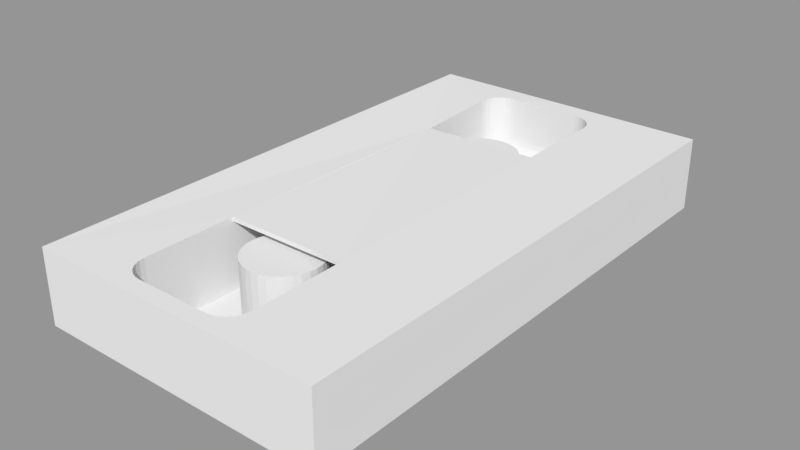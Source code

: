# Source: VHS_Tape.blend  (saved by Blender 2.79.0; exported with 4.5.12 LTS)
import bpy
from mathutils import Matrix  # noqa: F401  (used for matrix-valued properties, if any)

bpy.ops.wm.read_factory_settings(use_empty=True)
scene = bpy.context.scene
scene.name = 'Scene'

# ---- collections
col_collection_1 = bpy.data.collections.new('Collection 1'); scene.collection.children.link(col_collection_1)

# ---- materials (node trees are filled in below, after node groups)
mat_material = bpy.data.materials.new('Material')
mat_material.alpha_threshold = 0.0
mat_material.use_transparent_shadow = False
mat_material.roughness = 0.5
mat_material.line_color = (0.0, 0.0, 0.0, 1.0)

# ---- material node trees

# ---- meshes
me_cube_002 = bpy.data.meshes.new('Cube.002')
me_cube_002.from_pydata([(-0.05, -0.08495, -0.00745), (-0.05, 0.08495, -0.00745), (-0.05, -0.08495, 0.00745), (-0.05, 0.08495, 0.00745)], [], [(0, 2, 3, 1)])
_uv = me_cube_002.uv_layers.new(name='UVMap')
_uv.uv.foreach_set('vector', [0.0, 0.0, 0.0, 0.0, 0.0, 0.0, 0.0, 0.0])
me_cube_002.materials.append(mat_material)
me_cube_002.use_remesh_preserve_volume = False
me_cube_002.use_remesh_preserve_attributes = False
me_cube_002.use_mirror_vertex_groups = False
me_cube_002.update()
me_cube_001 = bpy.data.meshes.new('Cube.001')
me_cube_001.from_pydata([(-0.02324, 0.04383, 0.01174), (-0.024, -0.04504, 0.0125), (0.01732, -0.04504, 0.0125), (0.01732, 0.04383, 0.0125), (0.01733, 0.04382, 0.0111), (0.01733, -0.04504, 0.0111), (-0.02399, -0.04504, 0.0111), (-0.02323, 0.04382, 0.01034)], [], [(2, 3, 0, 1), (5, 6, 7, 4), (2, 1, 6, 5), (0, 3, 4, 7)])
_uv = me_cube_001.uv_layers.new(name='UVMap')
_uv.uv.foreach_set('vector', [0.0, 0.0, 0.0, 0.0, 0.0, 0.0, 0.0, 0.0, 0.0, 0.0, 0.0, 0.0, 0.0, 0.0, 0.0, 0.0, 0.0, 0.0, 0.0, 0.0, 0.0, 0.0, 0.0, 0.0, 0.0, 0.0, 0.0, 0.0, 0.0, 0.0, 0.0, 0.0])
me_cube_001.materials.append(mat_material)
me_cube_001.use_remesh_preserve_volume = False
me_cube_001.use_remesh_preserve_attributes = False
me_cube_001.use_mirror_vertex_groups = False
me_cube_001.update()
me_cylinder_001 = bpy.data.meshes.new('Cylinder.001')
me_cylinder_001.from_pydata([(-0.007569, -0.03061, -0.005563), (-0.007569, -0.03061, -0.03062), (-0.01001, -0.03037, -0.005563), (-0.01001, -0.03037, -0.03062), (-0.01236, -0.02965, -0.005563), (-0.01236, -0.02965, -0.03062), (-0.01453, -0.0285, -0.005563), (-0.01453, -0.0285, -0.03062), (-0.01643, -0.02694, -0.005563), (-0.01643, -0.02694, -0.03062), (-0.01798, -0.02504, -0.005563), (-0.01798, -0.02504, -0.03062), (-0.01914, -0.02287, -0.005563), (-0.01914, -0.02287, -0.03062), (-0.01985, -0.02052, -0.005563), (-0.01985, -0.02052, -0.03062), (-0.0201, -0.01808, -0.005563), (-0.0201, -0.01808, -0.03062), (-0.01985, -0.01564, -0.005563), (-0.01985, -0.01564, -0.03062), (-0.01914, -0.01329, -0.005563), (-0.01914, -0.01329, -0.03062), (-0.01798, -0.01112, -0.005563), (-0.01798, -0.01112, -0.03062), (-0.01643, -0.009223, -0.005563), (-0.01643, -0.009223, -0.03062), (-0.01453, -0.007665, -0.005563), (-0.01453, -0.007665, -0.03062), (-0.01236, -0.006507, -0.005563), (-0.01236, -0.006507, -0.03062), (-0.01001, -0.005795, -0.005563), (-0.01001, -0.005795, -0.03062), (-0.007569, -0.005554, -0.005563), (-0.007569, -0.005554, -0.03062), (-0.005126, -0.005795, -0.005563), (-0.005126, -0.005795, -0.03062), (-0.002776, -0.006507, -0.005563), (-0.002776, -0.006507, -0.03062), (-0.0006102, -0.007665, -0.005563), (-0.0006102, -0.007665, -0.03062), (0.001288, -0.009223, -0.005563), (0.001288, -0.009223, -0.03062), (0.002846, -0.01112, -0.005563), (0.002846, -0.01112, -0.03062), (0.004003, -0.01329, -0.005563), (0.004003, -0.01329, -0.03062), (0.004716, -0.01564, -0.005563), (0.004716, -0.01564, -0.03062), (0.004957, -0.01808, -0.005563), (0.004957, -0.01808, -0.03062), (0.004716, -0.02052, -0.005563), (0.004716, -0.02052, -0.03062), (0.004003, -0.02287, -0.005563), (0.004003, -0.02287, -0.03062), (0.002846, -0.02504, -0.005563), (0.002846, -0.02504, -0.03062), (0.001288, -0.02694, -0.005563), (0.001288, -0.02694, -0.03062), (-0.0006102, -0.0285, -0.005563), (-0.0006102, -0.0285, -0.03062), (-0.002776, -0.02965, -0.005563), (-0.002776, -0.02965, -0.03062), (-0.005126, -0.03037, -0.005563), (-0.005126, -0.03037, -0.03062)], [], [(0, 2, 3, 1), (2, 4, 5, 3), (4, 6, 7, 5), (6, 8, 9, 7), (8, 10, 11, 9), (10, 12, 13, 11), (12, 14, 15, 13), (14, 16, 17, 15), (16, 18, 19, 17), (18, 20, 21, 19), (20, 22, 23, 21), (22, 24, 25, 23), (24, 26, 27, 25), (26, 28, 29, 27), (28, 30, 31, 29), (30, 32, 33, 31), (32, 34, 35, 33), (34, 36, 37, 35), (36, 38, 39, 37), (38, 40, 41, 39), (40, 42, 43, 41), (42, 44, 45, 43), (44, 46, 47, 45), (46, 48, 49, 47), (48, 50, 51, 49), (50, 52, 53, 51), (52, 54, 55, 53), (54, 56, 57, 55), (56, 58, 59, 57), (58, 60, 61, 59), (3, 5, 7, 9, 11, 13, 15, 17, 19, 21, 23, 25, 27, 29, 31, 33, 35, 37, 39, 41, 43, 45, 47, 49, 51, 53, 55, 57, 59, 61, 63, 1), (60, 62, 63, 61), (62, 0, 1, 63), (0, 62, 60, 58, 56, 54, 52, 50, 48, 46, 44, 42, 40, 38, 36, 34, 32, 30, 28, 26, 24, 22, 20, 18, 16, 14, 12, 10, 8, 6, 4, 2)])
me_cylinder_001.use_remesh_preserve_volume = False
me_cylinder_001.use_remesh_preserve_attributes = False
me_cylinder_001.use_mirror_vertex_groups = False
me_cylinder_001.update()
me_cylinder = bpy.data.meshes.new('Cylinder')
me_cylinder.from_pydata([(-0.007569, -0.03061, -0.005563), (-0.007569, -0.03061, -0.03062), (-0.01001, -0.03037, -0.005563), (-0.01001, -0.03037, -0.03062), (-0.01236, -0.02965, -0.005563), (-0.01236, -0.02965, -0.03062), (-0.01453, -0.0285, -0.005563), (-0.01453, -0.0285, -0.03062), (-0.01643, -0.02694, -0.005563), (-0.01643, -0.02694, -0.03062), (-0.01798, -0.02504, -0.005563), (-0.01798, -0.02504, -0.03062), (-0.01914, -0.02287, -0.005563), (-0.01914, -0.02287, -0.03062), (-0.01985, -0.02052, -0.005563), (-0.01985, -0.02052, -0.03062), (-0.0201, -0.01808, -0.005563), (-0.0201, -0.01808, -0.03062), (-0.01985, -0.01564, -0.005563), (-0.01985, -0.01564, -0.03062), (-0.01914, -0.01329, -0.005563), (-0.01914, -0.01329, -0.03062), (-0.01798, -0.01112, -0.005563), (-0.01798, -0.01112, -0.03062), (-0.01643, -0.009223, -0.005563), (-0.01643, -0.009223, -0.03062), (-0.01453, -0.007665, -0.005563), (-0.01453, -0.007665, -0.03062), (-0.01236, -0.006507, -0.005563), (-0.01236, -0.006507, -0.03062), (-0.01001, -0.005795, -0.005563), (-0.01001, -0.005795, -0.03062), (-0.007569, -0.005554, -0.005563), (-0.007569, -0.005554, -0.03062), (-0.005126, -0.005795, -0.005563), (-0.005126, -0.005795, -0.03062), (-0.002776, -0.006507, -0.005563), (-0.002776, -0.006507, -0.03062), (-0.0006102, -0.007665, -0.005563), (-0.0006102, -0.007665, -0.03062), (0.001288, -0.009223, -0.005563), (0.001288, -0.009223, -0.03062), (0.002846, -0.01112, -0.005563), (0.002846, -0.01112, -0.03062), (0.004003, -0.01329, -0.005563), (0.004003, -0.01329, -0.03062), (0.004716, -0.01564, -0.005563), (0.004716, -0.01564, -0.03062), (0.004957, -0.01808, -0.005563), (0.004957, -0.01808, -0.03062), (0.004716, -0.02052, -0.005563), (0.004716, -0.02052, -0.03062), (0.004003, -0.02287, -0.005563), (0.004003, -0.02287, -0.03062), (0.002846, -0.02504, -0.005563), (0.002846, -0.02504, -0.03062), (0.001288, -0.02694, -0.005563), (0.001288, -0.02694, -0.03062), (-0.0006102, -0.0285, -0.005563), (-0.0006102, -0.0285, -0.03062), (-0.002776, -0.02965, -0.005563), (-0.002776, -0.02965, -0.03062), (-0.005126, -0.03037, -0.005563), (-0.005126, -0.03037, -0.03062)], [], [(0, 2, 3, 1), (2, 4, 5, 3), (4, 6, 7, 5), (6, 8, 9, 7), (8, 10, 11, 9), (10, 12, 13, 11), (12, 14, 15, 13), (14, 16, 17, 15), (16, 18, 19, 17), (18, 20, 21, 19), (20, 22, 23, 21), (22, 24, 25, 23), (24, 26, 27, 25), (26, 28, 29, 27), (28, 30, 31, 29), (30, 32, 33, 31), (32, 34, 35, 33), (34, 36, 37, 35), (36, 38, 39, 37), (38, 40, 41, 39), (40, 42, 43, 41), (42, 44, 45, 43), (44, 46, 47, 45), (46, 48, 49, 47), (48, 50, 51, 49), (50, 52, 53, 51), (52, 54, 55, 53), (54, 56, 57, 55), (56, 58, 59, 57), (58, 60, 61, 59), (3, 5, 7, 9, 11, 13, 15, 17, 19, 21, 23, 25, 27, 29, 31, 33, 35, 37, 39, 41, 43, 45, 47, 49, 51, 53, 55, 57, 59, 61, 63, 1), (60, 62, 63, 61), (62, 0, 1, 63), (0, 62, 60, 58, 56, 54, 52, 50, 48, 46, 44, 42, 40, 38, 36, 34, 32, 30, 28, 26, 24, 22, 20, 18, 16, 14, 12, 10, 8, 6, 4, 2)])
me_cylinder.use_remesh_preserve_volume = False
me_cylinder.use_remesh_preserve_attributes = False
me_cylinder.use_mirror_vertex_groups = False
me_cylinder.update()
me_cube = bpy.data.meshes.new('Cube')
me_cube.from_pydata([(-0.01588, -0.0845, -0.00288), (-0.024, -0.07638, -0.011), (-0.01769, -0.08429, -0.004686), (-0.01941, -0.08369, -0.006401), (-0.02094, -0.08272, -0.00794), (-0.02223, -0.08144, -0.009225), (-0.0232, -0.0799, -0.01019), (-0.0238, -0.07819, -0.01079), (0.01732, -0.07638, -0.011), (0.0092, -0.0845, -0.00288), (0.01711, -0.07819, -0.01079), (0.01651, -0.0799, -0.01019), (0.01554, -0.08144, -0.009225), (0.01426, -0.08272, -0.00794), (0.01272, -0.08369, -0.006401), (0.01101, -0.08429, -0.004686), (-0.02324, 0.04383, -0.01023), (0.01655, 0.04383, -0.01023), (-0.01588, 0.08329, -0.00288), (-0.024, 0.07517, -0.011), (-0.01769, 0.08308, -0.004686), (-0.01941, 0.08248, -0.006401), (-0.02094, 0.08152, -0.00794), (-0.02223, 0.08023, -0.009225), (-0.0232, 0.07869, -0.01019), (-0.0238, 0.07698, -0.01079), (0.0092, 0.08329, -0.00288), (0.01732, 0.07517, -0.011), (0.01101, 0.08308, -0.004686), (0.01272, 0.08248, -0.006401), (0.01426, 0.08152, -0.00794), (0.01554, 0.08023, -0.009225), (0.01651, 0.07869, -0.01019), (0.01711, 0.07698, -0.01079), (0.05, 0.09, -0.0125), (0.05, -0.09, -0.0125), (-0.05, -0.08495, -0.00745), (-0.05, 0.08495, -0.00745), (0.05, 0.09, 0.0125), (0.05, -0.09, 0.0125), (-0.05, -0.08495, 0.00745), (-0.05, 0.08495, 0.00745), (0.0092, 0.08329, 0.0125), (-0.01588, 0.08329, 0.0125), (-0.01769, 0.08308, 0.0125), (-0.01941, 0.08248, 0.0125), (0.01101, 0.08308, 0.0125), (-0.02094, 0.08152, 0.0125), (0.01426, 0.08152, 0.0125), (0.01272, 0.08248, 0.0125), (0.01554, 0.08023, 0.0125), (-0.02223, 0.08023, 0.0125), (0.01711, 0.07698, 0.0125), (0.01651, 0.07869, 0.0125), (-0.0238, 0.07698, 0.0125), (-0.0232, 0.07869, 0.0125), (0.01732, 0.07517, 0.0125), (-0.024, 0.07517, 0.0125), (-0.02324, 0.04383, 0.01174), (0.0092, -0.0845, 0.0125), (-0.01588, -0.0845, 0.0125), (0.01272, -0.08369, 0.0125), (0.01101, -0.08429, 0.0125), (-0.01769, -0.08429, 0.0125), (0.01426, -0.08272, 0.0125), (-0.02094, -0.08272, 0.0125), (-0.01941, -0.08369, 0.0125), (-0.0232, -0.0799, 0.0125), (0.01554, -0.08144, 0.0125), (-0.02223, -0.08144, 0.0125), (0.01711, -0.07819, 0.0125), (0.01651, -0.0799, 0.0125), (0.01732, -0.07638, 0.0125), (-0.0238, -0.07819, 0.0125), (-0.024, -0.07638, 0.0125), (-0.024, -0.04504, 0.0125), (-0.024, -0.04504, -0.011), (0.01732, -0.04504, -0.011), (0.01732, -0.04504, 0.0125), (0.01732, 0.04383, 0.0125), (0.01712, 0.002277, 0.0125), (0.01655, 0.002768, -0.01023), (-0.02324, 0.002768, -0.01023), (-0.02348, 0.00514, 0.01217), (0.01733, 0.04382, 0.0111), (0.01733, -0.04504, 0.0111), (-0.02399, -0.04504, 0.0111), (-0.02323, 0.04382, 0.01034), (-0.05, -0.09, -0.0125), (-0.05, 0.09, -0.0125), (-0.05, -0.09, 0.0125), (-0.05, 0.09, 0.0125)], [], [(8, 77, 76, 1), (0, 2, 63, 60), (2, 3, 66, 63), (3, 4, 65, 66), (4, 5, 69, 65), (5, 6, 67, 69), (6, 7, 73, 67), (7, 1, 74, 73), (1, 7, 10, 8), (7, 6, 11, 10), (6, 5, 12, 11), (5, 4, 13, 12), (4, 3, 14, 13), (3, 2, 15, 14), (2, 0, 9, 15), (8, 10, 70, 72), (10, 11, 71, 70), (11, 12, 68, 71), (12, 13, 64, 68), (13, 14, 61, 64), (14, 15, 62, 61), (15, 9, 59, 62), (18, 26, 42, 43), (16, 58, 83, 82), (16, 19, 57, 58), (27, 17, 79, 56), (27, 33, 25, 19), (33, 32, 24, 25), (32, 31, 23, 24), (31, 30, 22, 23), (30, 29, 21, 22), (29, 28, 20, 21), (28, 26, 18, 20), (19, 16, 17, 27), (34, 35, 88, 89), (38, 91, 58, 57, 54, 55, 51, 47, 45, 44, 43, 42, 46, 49, 48, 50, 53, 52, 56), (34, 38, 39, 35), (35, 39, 90, 88), (38, 34, 89, 91), (45, 21, 20, 44), (44, 20, 18, 43), (47, 22, 21, 45), (50, 31, 32, 53), (49, 29, 30, 48), (51, 23, 22, 47), (54, 25, 24, 55), (53, 32, 33, 52), (48, 30, 31, 50), (55, 24, 23, 51), (57, 19, 25, 54), (42, 26, 28, 46), (52, 33, 27, 56), (46, 28, 29, 49), (74, 1, 76, 75), (39, 78, 72, 70, 71, 68, 64, 61, 62, 59, 60, 63, 66, 65, 69, 67, 73, 74, 90), (59, 9, 0, 60), (78, 77, 8, 72), (75, 76, 82, 83), (76, 77, 81, 82), (17, 16, 82, 81), (79, 17, 81, 80), (77, 78, 80, 81), (80, 78, 39, 38, 56, 79), (91, 90, 74, 75, 83, 58), (75, 58, 87, 86), (79, 78, 85, 84), (36, 37, 89, 88), (40, 36, 88, 90), (37, 41, 91, 89), (41, 40, 90, 91)])
_uv = me_cube.uv_layers.new(name='UVMap')
_uv.uv.foreach_set('vector', [0.0, 0.0, 0.0, 0.0, 0.0, 0.0, 0.0, 0.0, 0.0, 0.0, 0.0, 0.0, 0.0, 0.0, 0.0, 0.0, 0.0, 0.0, 0.0, 0.0, 0.0, 0.0, 0.0, 0.0, 0.0, 0.0, 0.0, 0.0, 0.0, 0.0, 0.0, 0.0, 0.0, 0.0, 0.0, 0.0, 0.0, 0.0, 0.0, 0.0, 0.0, 0.0, 0.0, 0.0, 0.0, 0.0, 0.0, 0.0, 0.0, 0.0, 0.0, 0.0, 0.0, 0.0, 0.0, 0.0, 0.0, 0.0, 0.0, 0.0, 0.0, 0.0, 0.0, 0.0, 0.0, 0.0, 0.0, 0.0, 0.0, 0.0, 0.0, 0.0, 0.0, 0.0, 0.0, 0.0, 0.0, 0.0, 0.0, 0.0, 0.0, 0.0, 0.0, 0.0, 0.0, 0.0, 0.0, 0.0, 0.0, 0.0, 0.0, 0.0, 0.0, 0.0, 0.0, 0.0, 0.0, 0.0, 0.0, 0.0, 0.0, 0.0, 0.0, 0.0, 0.0, 0.0, 0.0, 0.0, 0.0, 0.0, 0.0, 0.0, 0.0, 0.0, 0.0, 0.0, 0.0, 0.0, 0.0, 0.0, 0.0, 0.0, 0.0, 0.0, 0.0, 0.0, 0.0, 0.0, 0.0, 0.0, 0.0, 0.0, 0.0, 0.0, 0.0, 0.0, 0.0, 0.0, 0.0, 0.0, 0.0, 0.0, 0.0, 0.0, 0.0, 0.0, 0.0, 0.0, 0.0, 0.0, 0.0, 0.0, 0.0, 0.0, 0.0, 0.0, 0.0, 0.0, 0.0, 0.0, 0.0, 0.0, 0.0, 0.0, 0.0, 0.0, 0.0, 0.0, 0.0, 0.0, 0.0, 0.0, 0.0, 0.0, 0.0, 0.0, 0.0, 0.0, 0.0, 0.0, 0.0, 0.0, 0.0, 0.0, 0.0, 0.0, 0.0, 0.0, 0.0, 0.0, 0.0, 0.0, 0.0, 0.0, 0.0, 0.0, 0.0, 0.0, 0.0, 0.0, 0.0, 0.0, 0.0, 0.0, 0.0, 0.0, 0.0, 0.0, 0.0, 0.0, 0.0, 0.0, 0.0, 0.0, 0.0, 0.0, 0.0, 0.0, 0.0, 0.0, 0.0, 0.0, 0.0, 0.0, 0.0, 0.0, 0.0, 0.0, 0.0, 0.0, 0.0, 0.0, 0.0, 0.0, 0.0, 0.0, 0.0, 0.0, 0.0, 0.0, 0.0, 0.0, 0.0, 0.0, 0.0, 0.0, 0.0, 0.0, 0.0, 0.0, 0.0, 0.0, 0.0, 0.0, 0.0, 0.0, 0.0, 0.0, 0.0, 0.0, 0.0, 0.0, 0.0, 0.0, 0.0, 0.0, 0.0, 0.0, 0.0, 0.0, 0.0, 0.0, 0.0, 0.0, 0.0, 0.0, 0.0, 0.0, 0.0, 0.0, 0.0001608, 0.0001613, 0.9998, 0.0001608, 0.7399, 0.2566, 0.7399, 0.08251, 0.7379, 0.07248, 0.7319, 0.06296, 0.7222, 0.05441, 0.7094, 0.04728, 0.694, 0.04191, 0.6768, 0.03857, 0.6588, 0.03744, 0.408, 0.03744, 0.39, 0.03857, 0.3728, 0.04191, 0.3574, 0.04728, 0.3446, 0.05441, 0.3349, 0.06296, 0.3289, 0.07248, 0.3269, 0.08251, 0.0, 0.0, 0.0, 0.0, 0.0, 0.0, 0.0, 0.0, 0.0, 0.0, 0.0, 0.0, 0.0, 0.0, 0.0, 0.0, 0.0, 0.0, 0.0, 0.0, 0.0, 0.0, 0.0, 0.0, 0.0, 0.0, 0.0, 0.0, 0.0, 0.0, 0.0, 0.0, 0.0, 0.0, 0.0, 0.0, 0.0, 0.0, 0.0, 0.0, 0.0, 0.0, 0.0, 0.0, 0.0, 0.0, 0.0, 0.0, 0.0, 0.0, 0.0, 0.0, 0.0, 0.0, 0.0, 0.0, 0.0, 0.0, 0.0, 0.0, 0.0, 0.0, 0.0, 0.0, 0.0, 0.0, 0.0, 0.0, 0.0, 0.0, 0.0, 0.0, 0.0, 0.0, 0.0, 0.0, 0.0, 0.0, 0.0, 0.0, 0.0, 0.0, 0.0, 0.0, 0.0, 0.0, 0.0, 0.0, 0.0, 0.0, 0.0, 0.0, 0.0, 0.0, 0.0, 0.0, 0.0, 0.0, 0.0, 0.0, 0.0, 0.0, 0.0, 0.0, 0.0, 0.0, 0.0, 0.0, 0.0, 0.0, 0.0, 0.0, 0.0, 0.0, 0.0, 0.0, 0.0, 0.0, 0.0, 0.0, 0.0, 0.0, 0.0, 0.0, 0.0, 0.0, 0.0, 0.0, 0.0, 0.0, 0.0, 0.0, 0.0, 0.0, 0.0, 0.0, 0.0, 0.0, 0.0, 0.0, 0.0, 0.0, 0.0, 0.0, 0.0001616, 0.9998, 0.3269, 0.7501, 0.3269, 0.9242, 0.3289, 0.9342, 0.3349, 0.9438, 0.3446, 0.9523, 0.3574, 0.9594, 0.3728, 0.9648, 0.39, 0.9681, 0.408, 0.9693, 0.6588, 0.9693, 0.6768, 0.9681, 0.694, 0.9648, 0.7094, 0.9594, 0.7222, 0.9523, 0.7319, 0.9438, 0.7379, 0.9342, 0.7399, 0.9242, 0.9998, 0.9998, 0.0, 0.0, 0.0, 0.0, 0.0, 0.0, 0.0, 0.0, 0.0, 0.0, 0.0, 0.0, 0.0, 0.0, 0.0, 0.0, 0.0, 0.0, 0.0, 0.0, 0.0, 0.0, 0.0, 0.0, 0.0, 0.0, 0.0, 0.0, 0.0, 0.0, 0.0, 0.0, 0.0, 0.0, 0.0, 0.0, 0.0, 0.0, 0.0, 0.0, 0.0, 0.0, 0.0, 0.0, 0.0, 0.0, 0.0, 0.0, 0.0, 0.0, 0.0, 0.0, 0.0, 0.0, 0.0, 0.0, 0.0, 0.0, 0.0, 0.0, 0.0001616, 0.9998, 0.0, 0.0, 0.3269, 0.08251, 0.0, 0.0, 0.9998, 0.0001608, 0.9998, 0.9998, 0.0, 0.0, 0.0, 0.0, 0.0, 0.0, 0.7399, 0.2566, 0.0, 0.0, 0.0, 0.0, 0.0, 0.0, 0.0, 0.0, 0.0, 0.0, 0.0, 0.0, 0.0, 0.0, 0.0, 0.0, 0.0, 0.0, 0.0, 0.0, 0.0, 0.0, 0.0, 0.0, 0.0, 0.0, 0.0, 0.0, 0.0, 0.0, 0.0, 0.0, 0.0, 0.0, 0.0, 0.0, 0.0, 0.0, 0.0, 0.0, 0.0, 0.0, 0.0, 0.0, 0.0, 0.0, 0.0, 0.0])
me_cube.materials.append(mat_material)
me_cube.use_remesh_preserve_volume = False
me_cube.use_remesh_preserve_attributes = False
me_cube.use_mirror_vertex_groups = False
me_cube.update()

# ---- objects
ob_side_label = bpy.data.objects.new('Side Label', me_cube_002)
ob_label = bpy.data.objects.new('Label', me_cube_001)
ob_spool_01 = bpy.data.objects.new('Spool 01', me_cylinder_001)
ob_spool = bpy.data.objects.new('Spool', me_cylinder)
ob_vhs_tape = bpy.data.objects.new('VHS Tape', me_cube)

# ---- transforms, parenting, visibility, modifiers, constraints
ob_side_label.location = (0.0, 0.0, 0.0)
ob_side_label.lock_rotations_4d = False
ob_side_label.empty_display_type = 'ARROWS'
ob_side_label.lineart.crease_threshold = 0.0
ob_label.location = (0.0, 0.0, 0.0)
ob_label.lock_rotations_4d = False
ob_label.empty_display_type = 'ARROWS'
ob_label.lineart.crease_threshold = 0.0
ob_spool_01.location = (0.005143, 0.06242, 0.01251)
ob_spool_01.scale = (1.0, 1.0, 0.754)
ob_spool_01.lineart.crease_threshold = 0.0
ob_spool.location = (0.004697, -0.02797, 0.01251)
ob_spool.scale = (1.0, 1.0, 0.754)
ob_spool.lineart.crease_threshold = 0.0
ob_vhs_tape.location = (0.0, 0.0, 0.0)
ob_vhs_tape.lock_rotations_4d = False
ob_vhs_tape.empty_display_type = 'ARROWS'
ob_vhs_tape.lineart.crease_threshold = 0.0

# ---- collection membership
col_collection_1.objects.link(ob_side_label)
col_collection_1.objects.link(ob_label)
col_collection_1.objects.link(ob_spool_01)
col_collection_1.objects.link(ob_spool)
col_collection_1.objects.link(ob_vhs_tape)

# ---- scene / render settings (as saved in the file)
scene.frame_start = 1; scene.frame_end = 250; scene.frame_set(1)
scene.render.engine = 'BLENDER_EEVEE_NEXT'
scene.render.resolution_percentage = 50
scene.render.dither_intensity = 0.0
scene.cycles.use_denoising = False
scene.cycles.samples = 128
scene.cycles.sampling_pattern = 'TABULATED_SOBOL'
scene.cycles.use_adaptive_sampling = False
scene.cycles.use_light_tree = False
scene.cycles.blur_glossy = 0.0
scene.cycles.sample_clamp_indirect = 0.0
scene.view_settings.view_transform = 'Standard'
bpy.context.view_layer.update()

# ---- added for rendering (the .blend has no active camera and no usable light): camera, sun + grey world if the file has none
cam_auto = bpy.data.cameras.new('AutoCamera')
cam_auto.lens = 50.0
cam_auto.sensor_width = 36.0
cam_auto.clip_end = 1000.0
ob_auto_camera = bpy.data.objects.new('AutoCamera', cam_auto)
scene.collection.objects.link(ob_auto_camera)
ob_auto_camera.location = (0.191914, -0.230297, 0.153532)
ob_auto_camera.rotation_euler = (1.09748, -7.21219e-08, 0.694738)
scene.camera = ob_auto_camera
light_auto_sun = bpy.data.lights.new('AutoSun', 'SUN')
light_auto_sun.energy = 3.0
light_auto_sun.angle = 0.0523599
ob_auto_sun = bpy.data.objects.new('AutoSun', light_auto_sun)
scene.collection.objects.link(ob_auto_sun)
ob_auto_sun.rotation_euler = (0.872665, 0.174533, 0.523599)
if scene.world is None:
    world_auto = bpy.data.worlds.new('AutoWorld')
    world_auto.color = (0.3, 0.3, 0.3)
    scene.world = world_auto
bpy.context.view_layer.update()
